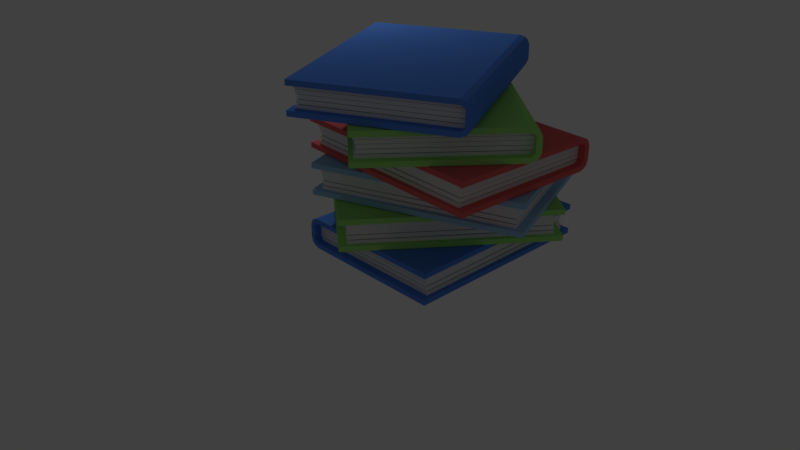 # Source: book6.blend  (saved by Blender 2.79.0; exported with 4.5.12 LTS)
import bpy
from mathutils import Matrix  # noqa: F401  (used for matrix-valued properties, if any)

bpy.ops.wm.read_factory_settings(use_empty=True)
scene = bpy.context.scene
scene.name = 'Scene'

# ---- collections
col_collection_1 = bpy.data.collections.new('Collection 1'); scene.collection.children.link(col_collection_1)

# ---- materials (node trees are filled in below, after node groups)
mat_material_002 = bpy.data.materials.new('Material.002')
mat_material_002.alpha_threshold = 0.0
mat_material_002.use_transparent_shadow = False
mat_material_002.diffuse_color = (0.3607, 0.8, 0.1952, 1.0)
mat_material_002.roughness = 0.5
mat_material_002.specular_intensity = 0.0
mat_material_001 = bpy.data.materials.new('Material.001')
mat_material_001.alpha_threshold = 0.0
mat_material_001.use_transparent_shadow = False
mat_material_001.diffuse_color = (0.09912, 0.2577, 0.8, 1.0)
mat_material_001.roughness = 0.5
mat_material_001.specular_intensity = 0.3737
mat_material_015 = bpy.data.materials.new('Material.015')
mat_material_015.alpha_threshold = 0.0
mat_material_015.use_transparent_shadow = False
mat_material_015.roughness = 0.5
mat_material_014 = bpy.data.materials.new('Material.014')
mat_material_014.alpha_threshold = 0.0
mat_material_014.use_transparent_shadow = False
mat_material_014.roughness = 0.5
mat_material_013 = bpy.data.materials.new('Material.013')
mat_material_013.alpha_threshold = 0.0
mat_material_013.use_transparent_shadow = False
mat_material_013.roughness = 0.5
mat_material_009 = bpy.data.materials.new('Material.009')
mat_material_009.alpha_threshold = 0.0
mat_material_009.use_transparent_shadow = False
mat_material_009.diffuse_color = (0.7969, 0.8, 0.7471, 1.0)
mat_material_009.roughness = 0.5
mat_material_016 = bpy.data.materials.new('Material.016')
mat_material_016.alpha_threshold = 0.0
mat_material_016.use_transparent_shadow = False
mat_material_016.roughness = 0.5
mat_material_005 = bpy.data.materials.new('Material.005')
mat_material_005.alpha_threshold = 0.0
mat_material_005.use_transparent_shadow = False
mat_material_005.diffuse_color = (0.8, 0.1406, 0.1406, 1.0)
mat_material_005.roughness = 0.5
mat_material_005.specular_intensity = 0.7105
mat_material_021 = bpy.data.materials.new('Material.021')
mat_material_021.alpha_threshold = 0.0
mat_material_021.use_transparent_shadow = False
mat_material_021.roughness = 0.5
mat_material_019 = bpy.data.materials.new('Material.019')
mat_material_019.alpha_threshold = 0.0
mat_material_019.use_transparent_shadow = False
mat_material_019.roughness = 0.5
mat_material_020 = bpy.data.materials.new('Material.020')
mat_material_020.alpha_threshold = 0.0
mat_material_020.use_transparent_shadow = False
mat_material_020.roughness = 0.5
mat_material_018 = bpy.data.materials.new('Material.018')
mat_material_018.alpha_threshold = 0.0
mat_material_018.use_transparent_shadow = False
mat_material_018.roughness = 0.5
mat_material_017 = bpy.data.materials.new('Material.017')
mat_material_017.alpha_threshold = 0.0
mat_material_017.use_transparent_shadow = False
mat_material_017.roughness = 0.5
mat_material_004 = bpy.data.materials.new('Material.004')
mat_material_004.alpha_threshold = 0.0
mat_material_004.use_transparent_shadow = False
mat_material_004.diffuse_color = (0.3293, 0.5619, 0.8, 1.0)
mat_material_004.roughness = 0.5
mat_material_004.specular_intensity = 0.3632
mat_material_026 = bpy.data.materials.new('Material.026')
mat_material_026.alpha_threshold = 0.0
mat_material_026.use_transparent_shadow = False
mat_material_026.roughness = 0.5
mat_material_025 = bpy.data.materials.new('Material.025')
mat_material_025.alpha_threshold = 0.0
mat_material_025.use_transparent_shadow = False
mat_material_025.roughness = 0.5
mat_material_024 = bpy.data.materials.new('Material.024')
mat_material_024.alpha_threshold = 0.0
mat_material_024.use_transparent_shadow = False
mat_material_024.roughness = 0.5
mat_material_023 = bpy.data.materials.new('Material.023')
mat_material_023.alpha_threshold = 0.0
mat_material_023.use_transparent_shadow = False
mat_material_023.roughness = 0.5
mat_material_022 = bpy.data.materials.new('Material.022')
mat_material_022.alpha_threshold = 0.0
mat_material_022.use_transparent_shadow = False
mat_material_022.roughness = 0.5
mat_material_027 = bpy.data.materials.new('Material.027')
mat_material_027.alpha_threshold = 0.0
mat_material_027.use_transparent_shadow = False
mat_material_027.roughness = 0.5
mat_material_028 = bpy.data.materials.new('Material.028')
mat_material_028.alpha_threshold = 0.0
mat_material_028.use_transparent_shadow = False
mat_material_028.roughness = 0.5
mat_material_030 = bpy.data.materials.new('Material.030')
mat_material_030.alpha_threshold = 0.0
mat_material_030.use_transparent_shadow = False
mat_material_030.roughness = 0.5
mat_material_029 = bpy.data.materials.new('Material.029')
mat_material_029.alpha_threshold = 0.0
mat_material_029.use_transparent_shadow = False
mat_material_029.roughness = 0.5
mat_material_031 = bpy.data.materials.new('Material.031')
mat_material_031.alpha_threshold = 0.0
mat_material_031.use_transparent_shadow = False
mat_material_031.roughness = 0.5

# ---- material node trees

# ---- world
world_world = bpy.data.worlds.new('World'); scene.world = world_world
world_world.color = (0.05088, 0.05088, 0.05088)
world_world.use_sun_shadow = False
world_world.sun_shadow_jitter_overblur = 0.0
world_world.cycles.sampling_method = 'MANUAL'

# ---- cameras
cam_camera = bpy.data.cameras.new('Camera')
cam_camera.clip_end = 100.0
cam_camera.lens = 35.0
cam_camera.sensor_width = 32.0
cam_camera.sensor_height = 18.0
cam_camera.ortho_scale = 7.314
cam_camera.dof.focus_distance = 0.0
cam_camera.dof.aperture_fstop = 128.0

# ---- lights
light_lamp = bpy.data.lights.new('Lamp', 'POINT')
light_lamp.transmission_factor = 0.0
light_lamp.cutoff_distance = 30.0
light_lamp.energy = 100.0
light_lamp.shadow_buffer_clip_start = 1.001
light_lamp.shadow_soft_size = 0.1
light_lamp.shadow_maximum_resolution = 0.006
light_lamp.use_absolute_resolution = True

# ---- meshes
me_cube_047 = bpy.data.meshes.new('Cube.047')
me_cube_047.from_pydata([(0.09553, -1.0, 4.069), (0.09553, -1.0, 6.069), (0.09553, 1.0, 4.069), (0.09553, 1.0, 6.069), (2.096, -1.0, 4.069), (2.096, -1.0, 6.069), (2.096, 1.0, 4.069), (2.096, 1.0, 6.069), (0.07329, 1.0, 3.904), (0.07329, -1.0, 3.904), (0.02546, -1.0, 5.379), (0.02546, 1.0, 5.379), (0.03768, 1.0, 2.984), (0.03768, -1.0, 2.984), (-0.01015, -1.0, 4.459), (-0.01015, 1.0, 4.459), (0.03325, 1.0, 2.084), (0.03325, -1.0, 2.084), (-0.03418, -1.0, 2.697), (-0.03418, 1.0, 2.697), (0.03536, 1.0, 0.06798), (0.03536, -1.0, 0.06798), (-0.03536, -1.0, 0.1801), (-0.03536, 1.0, 0.1801), (0.09553, -1.0, -4.069), (0.09553, -1.0, -6.069), (0.09553, 1.0, -4.069), (0.09553, 1.0, -6.069), (2.096, -1.0, -4.069), (2.096, -1.0, -6.069), (2.096, 1.0, -4.069), (2.096, 1.0, -6.069), (0.07329, 1.0, -3.904), (0.07329, -1.0, -3.904), (0.02546, -1.0, -5.379), (0.02546, 1.0, -5.379), (0.03768, 1.0, -2.984), (0.03768, -1.0, -2.984), (-0.01015, -1.0, -4.459), (-0.01015, 1.0, -4.459), (0.03325, 1.0, -2.084), (0.03325, -1.0, -2.084), (-0.03418, -1.0, -2.697), (-0.03418, 1.0, -2.697), (0.03537, 1.0, -0.05331), (0.03537, -1.0, -0.05331), (-0.03537, -1.0, 0.0533), (-0.03537, 1.0, 0.0533)], [], [(0, 1, 10, 9), (2, 3, 7, 6), (6, 7, 5, 4), (4, 5, 1, 0), (2, 6, 4, 0), (7, 3, 1, 5), (8, 9, 13, 12), (1, 3, 11, 10), (2, 0, 9, 8), (3, 2, 8, 11), (15, 12, 16, 19), (11, 8, 12, 15), (9, 10, 14, 13), (10, 11, 15, 14), (18, 19, 23, 22), (13, 14, 18, 17), (14, 15, 19, 18), (12, 13, 17, 16), (16, 17, 21, 20), (19, 16, 20, 23), (17, 18, 22, 21), (24, 33, 34, 25), (26, 30, 31, 27), (30, 28, 29, 31), (28, 24, 25, 29), (26, 24, 28, 30), (31, 29, 25, 27), (32, 36, 37, 33), (25, 34, 35, 27), (26, 32, 33, 24), (27, 35, 32, 26), (39, 43, 40, 36), (35, 39, 36, 32), (33, 37, 38, 34), (34, 38, 39, 35), (42, 46, 47, 43), (37, 41, 42, 38), (38, 42, 43, 39), (36, 40, 41, 37), (40, 44, 45, 41), (43, 47, 44, 40), (41, 45, 46, 42), (22, 46, 45, 21), (21, 45, 44, 20), (23, 47, 46, 22), (20, 44, 47, 23)])
me_cube_047.materials.append(mat_material_002)
me_cube_047.use_remesh_preserve_volume = False
me_cube_047.use_remesh_preserve_attributes = False
me_cube_047.use_mirror_vertex_groups = False
me_cube_047.update()
me_cube_042 = bpy.data.meshes.new('Cube.042')
me_cube_042.from_pydata([(-1.0, -1.0, -1.0), (-1.0, -1.0, 1.0), (-1.0, 1.0, -1.0), (-1.0, 1.0, 1.0), (1.0, -1.0, -1.0), (1.0, -1.0, 1.0), (1.0, 1.0, -1.0), (1.0, 1.0, 1.0)], [], [(0, 1, 3, 2), (2, 3, 7, 6), (6, 7, 5, 4), (4, 5, 1, 0), (2, 6, 4, 0), (7, 3, 1, 5)])
me_cube_042.use_remesh_preserve_volume = False
me_cube_042.use_remesh_preserve_attributes = False
me_cube_042.use_mirror_vertex_groups = False
me_cube_042.update()
me_cube_043 = bpy.data.meshes.new('Cube.043')
me_cube_043.from_pydata([(-1.0, -1.0, -1.0), (-1.0, -1.0, 1.0), (-1.0, 1.0, -1.0), (-1.0, 1.0, 1.0), (1.0, -1.0, -1.0), (1.0, -1.0, 1.0), (1.0, 1.0, -1.0), (1.0, 1.0, 1.0)], [], [(0, 1, 3, 2), (2, 3, 7, 6), (6, 7, 5, 4), (4, 5, 1, 0), (2, 6, 4, 0), (7, 3, 1, 5)])
me_cube_043.use_remesh_preserve_volume = False
me_cube_043.use_remesh_preserve_attributes = False
me_cube_043.use_mirror_vertex_groups = False
me_cube_043.update()
me_cube_044 = bpy.data.meshes.new('Cube.044')
me_cube_044.from_pydata([(-1.0, -1.0, -1.0), (-1.0, -1.0, 1.0), (-1.0, 1.0, -1.0), (-1.0, 1.0, 1.0), (1.0, -1.0, -1.0), (1.0, -1.0, 1.0), (1.0, 1.0, -1.0), (1.0, 1.0, 1.0)], [], [(0, 1, 3, 2), (2, 3, 7, 6), (6, 7, 5, 4), (4, 5, 1, 0), (2, 6, 4, 0), (7, 3, 1, 5)])
me_cube_044.use_remesh_preserve_volume = False
me_cube_044.use_remesh_preserve_attributes = False
me_cube_044.use_mirror_vertex_groups = False
me_cube_044.update()
me_cube_045 = bpy.data.meshes.new('Cube.045')
me_cube_045.from_pydata([(-1.0, -1.0, -1.0), (-1.0, -1.0, 1.0), (-1.0, 1.0, -1.0), (-1.0, 1.0, 1.0), (1.0, -1.0, -1.0), (1.0, -1.0, 1.0), (1.0, 1.0, -1.0), (1.0, 1.0, 1.0)], [], [(0, 1, 3, 2), (2, 3, 7, 6), (6, 7, 5, 4), (4, 5, 1, 0), (2, 6, 4, 0), (7, 3, 1, 5)])
me_cube_045.use_remesh_preserve_volume = False
me_cube_045.use_remesh_preserve_attributes = False
me_cube_045.use_mirror_vertex_groups = False
me_cube_045.update()
me_cube_046 = bpy.data.meshes.new('Cube.046')
me_cube_046.from_pydata([(-1.0, -1.0, -1.0), (-1.0, -1.0, 1.0), (-1.0, 1.0, -1.0), (-1.0, 1.0, 1.0), (1.0, -1.0, -1.0), (1.0, -1.0, 1.0), (1.0, 1.0, -1.0), (1.0, 1.0, 1.0)], [], [(0, 1, 3, 2), (2, 3, 7, 6), (6, 7, 5, 4), (4, 5, 1, 0), (2, 6, 4, 0), (7, 3, 1, 5)])
me_cube_046.use_remesh_preserve_volume = False
me_cube_046.use_remesh_preserve_attributes = False
me_cube_046.use_mirror_vertex_groups = False
me_cube_046.update()
me_cube_036 = bpy.data.meshes.new('Cube.036')
me_cube_036.from_pydata([(0.09553, -1.0, 4.069), (0.09553, -1.0, 6.069), (0.09553, 1.0, 4.069), (0.09553, 1.0, 6.069), (2.096, -1.0, 4.069), (2.096, -1.0, 6.069), (2.096, 1.0, 4.069), (2.096, 1.0, 6.069), (0.07329, 1.0, 3.904), (0.07329, -1.0, 3.904), (0.02546, -1.0, 5.379), (0.02546, 1.0, 5.379), (0.03768, 1.0, 2.984), (0.03768, -1.0, 2.984), (-0.01015, -1.0, 4.459), (-0.01015, 1.0, 4.459), (0.03325, 1.0, 2.084), (0.03325, -1.0, 2.084), (-0.03418, -1.0, 2.697), (-0.03418, 1.0, 2.697), (0.03536, 1.0, 0.06798), (0.03536, -1.0, 0.06798), (-0.03536, -1.0, 0.1801), (-0.03536, 1.0, 0.1801), (0.09553, -1.0, -4.069), (0.09553, -1.0, -6.069), (0.09553, 1.0, -4.069), (0.09553, 1.0, -6.069), (2.096, -1.0, -4.069), (2.096, -1.0, -6.069), (2.096, 1.0, -4.069), (2.096, 1.0, -6.069), (0.07329, 1.0, -3.904), (0.07329, -1.0, -3.904), (0.02546, -1.0, -5.379), (0.02546, 1.0, -5.379), (0.03768, 1.0, -2.984), (0.03768, -1.0, -2.984), (-0.01015, -1.0, -4.459), (-0.01015, 1.0, -4.459), (0.03325, 1.0, -2.084), (0.03325, -1.0, -2.084), (-0.03418, -1.0, -2.697), (-0.03418, 1.0, -2.697), (0.03537, 1.0, -0.05331), (0.03537, -1.0, -0.05331), (-0.03537, -1.0, 0.0533), (-0.03537, 1.0, 0.0533)], [], [(0, 1, 10, 9), (2, 3, 7, 6), (6, 7, 5, 4), (4, 5, 1, 0), (2, 6, 4, 0), (7, 3, 1, 5), (8, 9, 13, 12), (1, 3, 11, 10), (2, 0, 9, 8), (3, 2, 8, 11), (15, 12, 16, 19), (11, 8, 12, 15), (9, 10, 14, 13), (10, 11, 15, 14), (18, 19, 23, 22), (13, 14, 18, 17), (14, 15, 19, 18), (12, 13, 17, 16), (16, 17, 21, 20), (19, 16, 20, 23), (17, 18, 22, 21), (24, 33, 34, 25), (26, 30, 31, 27), (30, 28, 29, 31), (28, 24, 25, 29), (26, 24, 28, 30), (31, 29, 25, 27), (32, 36, 37, 33), (25, 34, 35, 27), (26, 32, 33, 24), (27, 35, 32, 26), (39, 43, 40, 36), (35, 39, 36, 32), (33, 37, 38, 34), (34, 38, 39, 35), (42, 46, 47, 43), (37, 41, 42, 38), (38, 42, 43, 39), (36, 40, 41, 37), (40, 44, 45, 41), (43, 47, 44, 40), (41, 45, 46, 42), (22, 46, 45, 21), (21, 45, 44, 20), (23, 47, 46, 22), (20, 44, 47, 23)])
me_cube_036.materials.append(mat_material_001)
me_cube_036.use_remesh_preserve_volume = False
me_cube_036.use_remesh_preserve_attributes = False
me_cube_036.use_mirror_vertex_groups = False
me_cube_036.update()
me_cube_040 = bpy.data.meshes.new('Cube.040')
me_cube_040.from_pydata([(-1.0, -1.0, -1.0), (-1.0, -1.0, 1.0), (-1.0, 1.0, -1.0), (-1.0, 1.0, 1.0), (1.0, -1.0, -1.0), (1.0, -1.0, 1.0), (1.0, 1.0, -1.0), (1.0, 1.0, 1.0)], [], [(0, 1, 3, 2), (2, 3, 7, 6), (6, 7, 5, 4), (4, 5, 1, 0), (2, 6, 4, 0), (7, 3, 1, 5)])
me_cube_040.materials.append(mat_material_015)
me_cube_040.use_remesh_preserve_volume = False
me_cube_040.use_remesh_preserve_attributes = False
me_cube_040.use_mirror_vertex_groups = False
me_cube_040.update()
me_cube_039 = bpy.data.meshes.new('Cube.039')
me_cube_039.from_pydata([(-1.0, -1.0, -1.0), (-1.0, -1.0, 1.0), (-1.0, 1.0, -1.0), (-1.0, 1.0, 1.0), (1.0, -1.0, -1.0), (1.0, -1.0, 1.0), (1.0, 1.0, -1.0), (1.0, 1.0, 1.0)], [], [(0, 1, 3, 2), (2, 3, 7, 6), (6, 7, 5, 4), (4, 5, 1, 0), (2, 6, 4, 0), (7, 3, 1, 5)])
me_cube_039.materials.append(mat_material_014)
me_cube_039.use_remesh_preserve_volume = False
me_cube_039.use_remesh_preserve_attributes = False
me_cube_039.use_mirror_vertex_groups = False
me_cube_039.update()
me_cube_038 = bpy.data.meshes.new('Cube.038')
me_cube_038.from_pydata([(-1.0, -1.0, -1.0), (-1.0, -1.0, 1.0), (-1.0, 1.0, -1.0), (-1.0, 1.0, 1.0), (1.0, -1.0, -1.0), (1.0, -1.0, 1.0), (1.0, 1.0, -1.0), (1.0, 1.0, 1.0)], [], [(0, 1, 3, 2), (2, 3, 7, 6), (6, 7, 5, 4), (4, 5, 1, 0), (2, 6, 4, 0), (7, 3, 1, 5)])
me_cube_038.materials.append(mat_material_013)
me_cube_038.use_remesh_preserve_volume = False
me_cube_038.use_remesh_preserve_attributes = False
me_cube_038.use_mirror_vertex_groups = False
me_cube_038.update()
me_cube_037 = bpy.data.meshes.new('Cube.037')
me_cube_037.from_pydata([(-1.0, -1.0, -1.0), (-1.0, -1.0, 1.0), (-1.0, 1.0, -1.0), (-1.0, 1.0, 1.0), (1.0, -1.0, -1.0), (1.0, -1.0, 1.0), (1.0, 1.0, -1.0), (1.0, 1.0, 1.0)], [], [(0, 1, 3, 2), (2, 3, 7, 6), (6, 7, 5, 4), (4, 5, 1, 0), (2, 6, 4, 0), (7, 3, 1, 5)])
me_cube_037.materials.append(mat_material_009)
me_cube_037.use_remesh_preserve_volume = False
me_cube_037.use_remesh_preserve_attributes = False
me_cube_037.use_mirror_vertex_groups = False
me_cube_037.update()
me_cube_041 = bpy.data.meshes.new('Cube.041')
me_cube_041.from_pydata([(-1.0, -1.0, -1.0), (-1.0, -1.0, 1.0), (-1.0, 1.0, -1.0), (-1.0, 1.0, 1.0), (1.0, -1.0, -1.0), (1.0, -1.0, 1.0), (1.0, 1.0, -1.0), (1.0, 1.0, 1.0)], [], [(0, 1, 3, 2), (2, 3, 7, 6), (6, 7, 5, 4), (4, 5, 1, 0), (2, 6, 4, 0), (7, 3, 1, 5)])
me_cube_041.materials.append(mat_material_016)
me_cube_041.use_remesh_preserve_volume = False
me_cube_041.use_remesh_preserve_attributes = False
me_cube_041.use_mirror_vertex_groups = False
me_cube_041.update()
me_cube_035 = bpy.data.meshes.new('Cube.035')
me_cube_035.from_pydata([(0.09553, -1.0, 4.069), (0.09553, -1.0, 6.069), (0.09553, 1.0, 4.069), (0.09553, 1.0, 6.069), (2.096, -1.0, 4.069), (2.096, -1.0, 6.069), (2.096, 1.0, 4.069), (2.096, 1.0, 6.069), (0.07329, 1.0, 3.904), (0.07329, -1.0, 3.904), (0.02546, -1.0, 5.379), (0.02546, 1.0, 5.379), (0.03768, 1.0, 2.984), (0.03768, -1.0, 2.984), (-0.01015, -1.0, 4.459), (-0.01015, 1.0, 4.459), (0.03325, 1.0, 2.084), (0.03325, -1.0, 2.084), (-0.03418, -1.0, 2.697), (-0.03418, 1.0, 2.697), (0.03536, 1.0, 0.06798), (0.03536, -1.0, 0.06798), (-0.03536, -1.0, 0.1801), (-0.03536, 1.0, 0.1801), (0.09553, -1.0, -4.069), (0.09553, -1.0, -6.069), (0.09553, 1.0, -4.069), (0.09553, 1.0, -6.069), (2.096, -1.0, -4.069), (2.096, -1.0, -6.069), (2.096, 1.0, -4.069), (2.096, 1.0, -6.069), (0.07329, 1.0, -3.904), (0.07329, -1.0, -3.904), (0.02546, -1.0, -5.379), (0.02546, 1.0, -5.379), (0.03768, 1.0, -2.984), (0.03768, -1.0, -2.984), (-0.01015, -1.0, -4.459), (-0.01015, 1.0, -4.459), (0.03325, 1.0, -2.084), (0.03325, -1.0, -2.084), (-0.03418, -1.0, -2.697), (-0.03418, 1.0, -2.697), (0.03537, 1.0, -0.05331), (0.03537, -1.0, -0.05331), (-0.03537, -1.0, 0.0533), (-0.03537, 1.0, 0.0533)], [], [(0, 1, 10, 9), (2, 3, 7, 6), (6, 7, 5, 4), (4, 5, 1, 0), (2, 6, 4, 0), (7, 3, 1, 5), (8, 9, 13, 12), (1, 3, 11, 10), (2, 0, 9, 8), (3, 2, 8, 11), (15, 12, 16, 19), (11, 8, 12, 15), (9, 10, 14, 13), (10, 11, 15, 14), (18, 19, 23, 22), (13, 14, 18, 17), (14, 15, 19, 18), (12, 13, 17, 16), (16, 17, 21, 20), (19, 16, 20, 23), (17, 18, 22, 21), (24, 33, 34, 25), (26, 30, 31, 27), (30, 28, 29, 31), (28, 24, 25, 29), (26, 24, 28, 30), (31, 29, 25, 27), (32, 36, 37, 33), (25, 34, 35, 27), (26, 32, 33, 24), (27, 35, 32, 26), (39, 43, 40, 36), (35, 39, 36, 32), (33, 37, 38, 34), (34, 38, 39, 35), (42, 46, 47, 43), (37, 41, 42, 38), (38, 42, 43, 39), (36, 40, 41, 37), (40, 44, 45, 41), (43, 47, 44, 40), (41, 45, 46, 42), (22, 46, 45, 21), (21, 45, 44, 20), (23, 47, 46, 22), (20, 44, 47, 23)])
me_cube_035.materials.append(mat_material_005)
me_cube_035.use_remesh_preserve_volume = False
me_cube_035.use_remesh_preserve_attributes = False
me_cube_035.use_mirror_vertex_groups = False
me_cube_035.update()
me_cube_030 = bpy.data.meshes.new('Cube.030')
me_cube_030.from_pydata([(-1.0, -1.0, -1.0), (-1.0, -1.0, 1.0), (-1.0, 1.0, -1.0), (-1.0, 1.0, 1.0), (1.0, -1.0, -1.0), (1.0, -1.0, 1.0), (1.0, 1.0, -1.0), (1.0, 1.0, 1.0)], [], [(0, 1, 3, 2), (2, 3, 7, 6), (6, 7, 5, 4), (4, 5, 1, 0), (2, 6, 4, 0), (7, 3, 1, 5)])
me_cube_030.materials.append(mat_material_021)
me_cube_030.use_remesh_preserve_volume = False
me_cube_030.use_remesh_preserve_attributes = False
me_cube_030.use_mirror_vertex_groups = False
me_cube_030.update()
me_cube_031 = bpy.data.meshes.new('Cube.031')
me_cube_031.from_pydata([(-1.0, -1.0, -1.0), (-1.0, -1.0, 1.0), (-1.0, 1.0, -1.0), (-1.0, 1.0, 1.0), (1.0, -1.0, -1.0), (1.0, -1.0, 1.0), (1.0, 1.0, -1.0), (1.0, 1.0, 1.0)], [], [(0, 1, 3, 2), (2, 3, 7, 6), (6, 7, 5, 4), (4, 5, 1, 0), (2, 6, 4, 0), (7, 3, 1, 5)])
me_cube_031.materials.append(mat_material_019)
me_cube_031.use_remesh_preserve_volume = False
me_cube_031.use_remesh_preserve_attributes = False
me_cube_031.use_mirror_vertex_groups = False
me_cube_031.update()
me_cube_032 = bpy.data.meshes.new('Cube.032')
me_cube_032.from_pydata([(-1.0, -1.0, -1.0), (-1.0, -1.0, 1.0), (-1.0, 1.0, -1.0), (-1.0, 1.0, 1.0), (1.0, -1.0, -1.0), (1.0, -1.0, 1.0), (1.0, 1.0, -1.0), (1.0, 1.0, 1.0)], [], [(0, 1, 3, 2), (2, 3, 7, 6), (6, 7, 5, 4), (4, 5, 1, 0), (2, 6, 4, 0), (7, 3, 1, 5)])
me_cube_032.materials.append(mat_material_020)
me_cube_032.use_remesh_preserve_volume = False
me_cube_032.use_remesh_preserve_attributes = False
me_cube_032.use_mirror_vertex_groups = False
me_cube_032.update()
me_cube_033 = bpy.data.meshes.new('Cube.033')
me_cube_033.from_pydata([(-1.0, -1.0, -1.0), (-1.0, -1.0, 1.0), (-1.0, 1.0, -1.0), (-1.0, 1.0, 1.0), (1.0, -1.0, -1.0), (1.0, -1.0, 1.0), (1.0, 1.0, -1.0), (1.0, 1.0, 1.0)], [], [(0, 1, 3, 2), (2, 3, 7, 6), (6, 7, 5, 4), (4, 5, 1, 0), (2, 6, 4, 0), (7, 3, 1, 5)])
me_cube_033.materials.append(mat_material_018)
me_cube_033.use_remesh_preserve_volume = False
me_cube_033.use_remesh_preserve_attributes = False
me_cube_033.use_mirror_vertex_groups = False
me_cube_033.update()
me_cube_034 = bpy.data.meshes.new('Cube.034')
me_cube_034.from_pydata([(-1.0, -1.0, -1.0), (-1.0, -1.0, 1.0), (-1.0, 1.0, -1.0), (-1.0, 1.0, 1.0), (1.0, -1.0, -1.0), (1.0, -1.0, 1.0), (1.0, 1.0, -1.0), (1.0, 1.0, 1.0)], [], [(0, 1, 3, 2), (2, 3, 7, 6), (6, 7, 5, 4), (4, 5, 1, 0), (2, 6, 4, 0), (7, 3, 1, 5)])
me_cube_034.materials.append(mat_material_017)
me_cube_034.use_remesh_preserve_volume = False
me_cube_034.use_remesh_preserve_attributes = False
me_cube_034.use_mirror_vertex_groups = False
me_cube_034.update()
me_cube_024 = bpy.data.meshes.new('Cube.024')
me_cube_024.from_pydata([(0.09553, -1.0, 4.069), (0.09553, -1.0, 6.069), (0.09553, 1.0, 4.069), (0.09553, 1.0, 6.069), (2.096, -1.0, 4.069), (2.096, -1.0, 6.069), (2.096, 1.0, 4.069), (2.096, 1.0, 6.069), (0.07329, 1.0, 3.904), (0.07329, -1.0, 3.904), (0.02546, -1.0, 5.379), (0.02546, 1.0, 5.379), (0.03768, 1.0, 2.984), (0.03768, -1.0, 2.984), (-0.01015, -1.0, 4.459), (-0.01015, 1.0, 4.459), (0.03325, 1.0, 2.084), (0.03325, -1.0, 2.084), (-0.03418, -1.0, 2.697), (-0.03418, 1.0, 2.697), (0.03536, 1.0, 0.06798), (0.03536, -1.0, 0.06798), (-0.03536, -1.0, 0.1801), (-0.03536, 1.0, 0.1801), (0.09553, -1.0, -4.069), (0.09553, -1.0, -6.069), (0.09553, 1.0, -4.069), (0.09553, 1.0, -6.069), (2.096, -1.0, -4.069), (2.096, -1.0, -6.069), (2.096, 1.0, -4.069), (2.096, 1.0, -6.069), (0.07329, 1.0, -3.904), (0.07329, -1.0, -3.904), (0.02546, -1.0, -5.379), (0.02546, 1.0, -5.379), (0.03768, 1.0, -2.984), (0.03768, -1.0, -2.984), (-0.01015, -1.0, -4.459), (-0.01015, 1.0, -4.459), (0.03325, 1.0, -2.084), (0.03325, -1.0, -2.084), (-0.03418, -1.0, -2.697), (-0.03418, 1.0, -2.697), (0.03537, 1.0, -0.05331), (0.03537, -1.0, -0.05331), (-0.03537, -1.0, 0.0533), (-0.03537, 1.0, 0.0533)], [], [(0, 1, 10, 9), (2, 3, 7, 6), (6, 7, 5, 4), (4, 5, 1, 0), (2, 6, 4, 0), (7, 3, 1, 5), (8, 9, 13, 12), (1, 3, 11, 10), (2, 0, 9, 8), (3, 2, 8, 11), (15, 12, 16, 19), (11, 8, 12, 15), (9, 10, 14, 13), (10, 11, 15, 14), (18, 19, 23, 22), (13, 14, 18, 17), (14, 15, 19, 18), (12, 13, 17, 16), (16, 17, 21, 20), (19, 16, 20, 23), (17, 18, 22, 21), (24, 33, 34, 25), (26, 30, 31, 27), (30, 28, 29, 31), (28, 24, 25, 29), (26, 24, 28, 30), (31, 29, 25, 27), (32, 36, 37, 33), (25, 34, 35, 27), (26, 32, 33, 24), (27, 35, 32, 26), (39, 43, 40, 36), (35, 39, 36, 32), (33, 37, 38, 34), (34, 38, 39, 35), (42, 46, 47, 43), (37, 41, 42, 38), (38, 42, 43, 39), (36, 40, 41, 37), (40, 44, 45, 41), (43, 47, 44, 40), (41, 45, 46, 42), (22, 46, 45, 21), (21, 45, 44, 20), (23, 47, 46, 22), (20, 44, 47, 23)])
me_cube_024.materials.append(mat_material_004)
me_cube_024.use_remesh_preserve_volume = False
me_cube_024.use_remesh_preserve_attributes = False
me_cube_024.use_mirror_vertex_groups = False
me_cube_024.update()
me_cube_025 = bpy.data.meshes.new('Cube.025')
me_cube_025.from_pydata([(-1.0, -1.0, -1.0), (-1.0, -1.0, 1.0), (-1.0, 1.0, -1.0), (-1.0, 1.0, 1.0), (1.0, -1.0, -1.0), (1.0, -1.0, 1.0), (1.0, 1.0, -1.0), (1.0, 1.0, 1.0)], [], [(0, 1, 3, 2), (2, 3, 7, 6), (6, 7, 5, 4), (4, 5, 1, 0), (2, 6, 4, 0), (7, 3, 1, 5)])
me_cube_025.use_remesh_preserve_volume = False
me_cube_025.use_remesh_preserve_attributes = False
me_cube_025.use_mirror_vertex_groups = False
me_cube_025.update()
me_cube_026 = bpy.data.meshes.new('Cube.026')
me_cube_026.from_pydata([(-1.0, -1.0, -1.0), (-1.0, -1.0, 1.0), (-1.0, 1.0, -1.0), (-1.0, 1.0, 1.0), (1.0, -1.0, -1.0), (1.0, -1.0, 1.0), (1.0, 1.0, -1.0), (1.0, 1.0, 1.0)], [], [(0, 1, 3, 2), (2, 3, 7, 6), (6, 7, 5, 4), (4, 5, 1, 0), (2, 6, 4, 0), (7, 3, 1, 5)])
me_cube_026.use_remesh_preserve_volume = False
me_cube_026.use_remesh_preserve_attributes = False
me_cube_026.use_mirror_vertex_groups = False
me_cube_026.update()
me_cube_027 = bpy.data.meshes.new('Cube.027')
me_cube_027.from_pydata([(-1.0, -1.0, -1.0), (-1.0, -1.0, 1.0), (-1.0, 1.0, -1.0), (-1.0, 1.0, 1.0), (1.0, -1.0, -1.0), (1.0, -1.0, 1.0), (1.0, 1.0, -1.0), (1.0, 1.0, 1.0)], [], [(0, 1, 3, 2), (2, 3, 7, 6), (6, 7, 5, 4), (4, 5, 1, 0), (2, 6, 4, 0), (7, 3, 1, 5)])
me_cube_027.use_remesh_preserve_volume = False
me_cube_027.use_remesh_preserve_attributes = False
me_cube_027.use_mirror_vertex_groups = False
me_cube_027.update()
me_cube_028 = bpy.data.meshes.new('Cube.028')
me_cube_028.from_pydata([(-1.0, -1.0, -1.0), (-1.0, -1.0, 1.0), (-1.0, 1.0, -1.0), (-1.0, 1.0, 1.0), (1.0, -1.0, -1.0), (1.0, -1.0, 1.0), (1.0, 1.0, -1.0), (1.0, 1.0, 1.0)], [], [(0, 1, 3, 2), (2, 3, 7, 6), (6, 7, 5, 4), (4, 5, 1, 0), (2, 6, 4, 0), (7, 3, 1, 5)])
me_cube_028.use_remesh_preserve_volume = False
me_cube_028.use_remesh_preserve_attributes = False
me_cube_028.use_mirror_vertex_groups = False
me_cube_028.update()
me_cube_029 = bpy.data.meshes.new('Cube.029')
me_cube_029.from_pydata([(-1.0, -1.0, -1.0), (-1.0, -1.0, 1.0), (-1.0, 1.0, -1.0), (-1.0, 1.0, 1.0), (1.0, -1.0, -1.0), (1.0, -1.0, 1.0), (1.0, 1.0, -1.0), (1.0, 1.0, 1.0)], [], [(0, 1, 3, 2), (2, 3, 7, 6), (6, 7, 5, 4), (4, 5, 1, 0), (2, 6, 4, 0), (7, 3, 1, 5)])
me_cube_029.use_remesh_preserve_volume = False
me_cube_029.use_remesh_preserve_attributes = False
me_cube_029.use_mirror_vertex_groups = False
me_cube_029.update()
me_cube_023 = bpy.data.meshes.new('Cube.023')
me_cube_023.from_pydata([(0.09553, -1.0, 4.069), (0.09553, -1.0, 6.069), (0.09553, 1.0, 4.069), (0.09553, 1.0, 6.069), (2.096, -1.0, 4.069), (2.096, -1.0, 6.069), (2.096, 1.0, 4.069), (2.096, 1.0, 6.069), (0.07329, 1.0, 3.904), (0.07329, -1.0, 3.904), (0.02546, -1.0, 5.379), (0.02546, 1.0, 5.379), (0.03768, 1.0, 2.984), (0.03768, -1.0, 2.984), (-0.01015, -1.0, 4.459), (-0.01015, 1.0, 4.459), (0.03325, 1.0, 2.084), (0.03325, -1.0, 2.084), (-0.03418, -1.0, 2.697), (-0.03418, 1.0, 2.697), (0.03536, 1.0, 0.06798), (0.03536, -1.0, 0.06798), (-0.03536, -1.0, 0.1801), (-0.03536, 1.0, 0.1801), (0.09553, -1.0, -4.069), (0.09553, -1.0, -6.069), (0.09553, 1.0, -4.069), (0.09553, 1.0, -6.069), (2.096, -1.0, -4.069), (2.096, -1.0, -6.069), (2.096, 1.0, -4.069), (2.096, 1.0, -6.069), (0.07329, 1.0, -3.904), (0.07329, -1.0, -3.904), (0.02546, -1.0, -5.379), (0.02546, 1.0, -5.379), (0.03768, 1.0, -2.984), (0.03768, -1.0, -2.984), (-0.01015, -1.0, -4.459), (-0.01015, 1.0, -4.459), (0.03325, 1.0, -2.084), (0.03325, -1.0, -2.084), (-0.03418, -1.0, -2.697), (-0.03418, 1.0, -2.697), (0.03537, 1.0, -0.05331), (0.03537, -1.0, -0.05331), (-0.03537, -1.0, 0.0533), (-0.03537, 1.0, 0.0533)], [], [(0, 1, 10, 9), (2, 3, 7, 6), (6, 7, 5, 4), (4, 5, 1, 0), (2, 6, 4, 0), (7, 3, 1, 5), (8, 9, 13, 12), (1, 3, 11, 10), (2, 0, 9, 8), (3, 2, 8, 11), (15, 12, 16, 19), (11, 8, 12, 15), (9, 10, 14, 13), (10, 11, 15, 14), (18, 19, 23, 22), (13, 14, 18, 17), (14, 15, 19, 18), (12, 13, 17, 16), (16, 17, 21, 20), (19, 16, 20, 23), (17, 18, 22, 21), (24, 33, 34, 25), (26, 30, 31, 27), (30, 28, 29, 31), (28, 24, 25, 29), (26, 24, 28, 30), (31, 29, 25, 27), (32, 36, 37, 33), (25, 34, 35, 27), (26, 32, 33, 24), (27, 35, 32, 26), (39, 43, 40, 36), (35, 39, 36, 32), (33, 37, 38, 34), (34, 38, 39, 35), (42, 46, 47, 43), (37, 41, 42, 38), (38, 42, 43, 39), (36, 40, 41, 37), (40, 44, 45, 41), (43, 47, 44, 40), (41, 45, 46, 42), (22, 46, 45, 21), (21, 45, 44, 20), (23, 47, 46, 22), (20, 44, 47, 23)])
me_cube_023.materials.append(mat_material_002)
me_cube_023.use_remesh_preserve_volume = False
me_cube_023.use_remesh_preserve_attributes = False
me_cube_023.use_mirror_vertex_groups = False
me_cube_023.update()
me_cube_018 = bpy.data.meshes.new('Cube.018')
me_cube_018.from_pydata([(-1.0, -1.0, -1.0), (-1.0, -1.0, 1.0), (-1.0, 1.0, -1.0), (-1.0, 1.0, 1.0), (1.0, -1.0, -1.0), (1.0, -1.0, 1.0), (1.0, 1.0, -1.0), (1.0, 1.0, 1.0)], [], [(0, 1, 3, 2), (2, 3, 7, 6), (6, 7, 5, 4), (4, 5, 1, 0), (2, 6, 4, 0), (7, 3, 1, 5)])
me_cube_018.materials.append(mat_material_026)
me_cube_018.use_remesh_preserve_volume = False
me_cube_018.use_remesh_preserve_attributes = False
me_cube_018.use_mirror_vertex_groups = False
me_cube_018.update()
me_cube_019 = bpy.data.meshes.new('Cube.019')
me_cube_019.from_pydata([(-1.0, -1.0, -1.0), (-1.0, -1.0, 1.0), (-1.0, 1.0, -1.0), (-1.0, 1.0, 1.0), (1.0, -1.0, -1.0), (1.0, -1.0, 1.0), (1.0, 1.0, -1.0), (1.0, 1.0, 1.0)], [], [(0, 1, 3, 2), (2, 3, 7, 6), (6, 7, 5, 4), (4, 5, 1, 0), (2, 6, 4, 0), (7, 3, 1, 5)])
me_cube_019.materials.append(mat_material_025)
me_cube_019.use_remesh_preserve_volume = False
me_cube_019.use_remesh_preserve_attributes = False
me_cube_019.use_mirror_vertex_groups = False
me_cube_019.update()
me_cube_020 = bpy.data.meshes.new('Cube.020')
me_cube_020.from_pydata([(-1.0, -1.0, -1.0), (-1.0, -1.0, 1.0), (-1.0, 1.0, -1.0), (-1.0, 1.0, 1.0), (1.0, -1.0, -1.0), (1.0, -1.0, 1.0), (1.0, 1.0, -1.0), (1.0, 1.0, 1.0)], [], [(0, 1, 3, 2), (2, 3, 7, 6), (6, 7, 5, 4), (4, 5, 1, 0), (2, 6, 4, 0), (7, 3, 1, 5)])
me_cube_020.materials.append(mat_material_024)
me_cube_020.use_remesh_preserve_volume = False
me_cube_020.use_remesh_preserve_attributes = False
me_cube_020.use_mirror_vertex_groups = False
me_cube_020.update()
me_cube_021 = bpy.data.meshes.new('Cube.021')
me_cube_021.from_pydata([(-1.0, -1.0, -1.0), (-1.0, -1.0, 1.0), (-1.0, 1.0, -1.0), (-1.0, 1.0, 1.0), (1.0, -1.0, -1.0), (1.0, -1.0, 1.0), (1.0, 1.0, -1.0), (1.0, 1.0, 1.0)], [], [(0, 1, 3, 2), (2, 3, 7, 6), (6, 7, 5, 4), (4, 5, 1, 0), (2, 6, 4, 0), (7, 3, 1, 5)])
me_cube_021.materials.append(mat_material_023)
me_cube_021.use_remesh_preserve_volume = False
me_cube_021.use_remesh_preserve_attributes = False
me_cube_021.use_mirror_vertex_groups = False
me_cube_021.update()
me_cube_022 = bpy.data.meshes.new('Cube.022')
me_cube_022.from_pydata([(-1.0, -1.0, -1.0), (-1.0, -1.0, 1.0), (-1.0, 1.0, -1.0), (-1.0, 1.0, 1.0), (1.0, -1.0, -1.0), (1.0, -1.0, 1.0), (1.0, 1.0, -1.0), (1.0, 1.0, 1.0)], [], [(0, 1, 3, 2), (2, 3, 7, 6), (6, 7, 5, 4), (4, 5, 1, 0), (2, 6, 4, 0), (7, 3, 1, 5)])
me_cube_022.materials.append(mat_material_022)
me_cube_022.use_remesh_preserve_volume = False
me_cube_022.use_remesh_preserve_attributes = False
me_cube_022.use_mirror_vertex_groups = False
me_cube_022.update()
me_cube_009 = bpy.data.meshes.new('Cube.009')
me_cube_009.from_pydata([(0.09553, -1.0, 4.069), (0.09553, -1.0, 6.069), (0.09553, 1.0, 4.069), (0.09553, 1.0, 6.069), (2.096, -1.0, 4.069), (2.096, -1.0, 6.069), (2.096, 1.0, 4.069), (2.096, 1.0, 6.069), (0.07329, 1.0, 3.904), (0.07329, -1.0, 3.904), (0.02546, -1.0, 5.379), (0.02546, 1.0, 5.379), (0.03768, 1.0, 2.984), (0.03768, -1.0, 2.984), (-0.01015, -1.0, 4.459), (-0.01015, 1.0, 4.459), (0.03325, 1.0, 2.084), (0.03325, -1.0, 2.084), (-0.03418, -1.0, 2.697), (-0.03418, 1.0, 2.697), (0.03536, 1.0, 0.06798), (0.03536, -1.0, 0.06798), (-0.03536, -1.0, 0.1801), (-0.03536, 1.0, 0.1801), (0.09553, -1.0, -4.069), (0.09553, -1.0, -6.069), (0.09553, 1.0, -4.069), (0.09553, 1.0, -6.069), (2.096, -1.0, -4.069), (2.096, -1.0, -6.069), (2.096, 1.0, -4.069), (2.096, 1.0, -6.069), (0.07329, 1.0, -3.904), (0.07329, -1.0, -3.904), (0.02546, -1.0, -5.379), (0.02546, 1.0, -5.379), (0.03768, 1.0, -2.984), (0.03768, -1.0, -2.984), (-0.01015, -1.0, -4.459), (-0.01015, 1.0, -4.459), (0.03325, 1.0, -2.084), (0.03325, -1.0, -2.084), (-0.03418, -1.0, -2.697), (-0.03418, 1.0, -2.697), (0.03537, 1.0, -0.05331), (0.03537, -1.0, -0.05331), (-0.03537, -1.0, 0.0533), (-0.03537, 1.0, 0.0533)], [], [(0, 1, 10, 9), (2, 3, 7, 6), (6, 7, 5, 4), (4, 5, 1, 0), (2, 6, 4, 0), (7, 3, 1, 5), (8, 9, 13, 12), (1, 3, 11, 10), (2, 0, 9, 8), (3, 2, 8, 11), (15, 12, 16, 19), (11, 8, 12, 15), (9, 10, 14, 13), (10, 11, 15, 14), (18, 19, 23, 22), (13, 14, 18, 17), (14, 15, 19, 18), (12, 13, 17, 16), (16, 17, 21, 20), (19, 16, 20, 23), (17, 18, 22, 21), (24, 33, 34, 25), (26, 30, 31, 27), (30, 28, 29, 31), (28, 24, 25, 29), (26, 24, 28, 30), (31, 29, 25, 27), (32, 36, 37, 33), (25, 34, 35, 27), (26, 32, 33, 24), (27, 35, 32, 26), (39, 43, 40, 36), (35, 39, 36, 32), (33, 37, 38, 34), (34, 38, 39, 35), (42, 46, 47, 43), (37, 41, 42, 38), (38, 42, 43, 39), (36, 40, 41, 37), (40, 44, 45, 41), (43, 47, 44, 40), (41, 45, 46, 42), (22, 46, 45, 21), (21, 45, 44, 20), (23, 47, 46, 22), (20, 44, 47, 23)])
me_cube_009.materials.append(mat_material_001)
me_cube_009.use_remesh_preserve_volume = False
me_cube_009.use_remesh_preserve_attributes = False
me_cube_009.use_mirror_vertex_groups = False
me_cube_009.update()
me_cube_013 = bpy.data.meshes.new('Cube.013')
me_cube_013.from_pydata([(-1.0, -1.0, -1.0), (-1.0, -1.0, 1.0), (-1.0, 1.0, -1.0), (-1.0, 1.0, 1.0), (1.0, -1.0, -1.0), (1.0, -1.0, 1.0), (1.0, 1.0, -1.0), (1.0, 1.0, 1.0)], [], [(0, 1, 3, 2), (2, 3, 7, 6), (6, 7, 5, 4), (4, 5, 1, 0), (2, 6, 4, 0), (7, 3, 1, 5)])
me_cube_013.materials.append(mat_material_027)
me_cube_013.use_remesh_preserve_volume = False
me_cube_013.use_remesh_preserve_attributes = False
me_cube_013.use_mirror_vertex_groups = False
me_cube_013.update()
me_cube_014 = bpy.data.meshes.new('Cube.014')
me_cube_014.from_pydata([(-1.0, -1.0, -1.0), (-1.0, -1.0, 1.0), (-1.0, 1.0, -1.0), (-1.0, 1.0, 1.0), (1.0, -1.0, -1.0), (1.0, -1.0, 1.0), (1.0, 1.0, -1.0), (1.0, 1.0, 1.0)], [], [(0, 1, 3, 2), (2, 3, 7, 6), (6, 7, 5, 4), (4, 5, 1, 0), (2, 6, 4, 0), (7, 3, 1, 5)])
me_cube_014.materials.append(mat_material_028)
me_cube_014.use_remesh_preserve_volume = False
me_cube_014.use_remesh_preserve_attributes = False
me_cube_014.use_mirror_vertex_groups = False
me_cube_014.update()
me_cube_015 = bpy.data.meshes.new('Cube.015')
me_cube_015.from_pydata([(-1.0, -1.0, -1.0), (-1.0, -1.0, 1.0), (-1.0, 1.0, -1.0), (-1.0, 1.0, 1.0), (1.0, -1.0, -1.0), (1.0, -1.0, 1.0), (1.0, 1.0, -1.0), (1.0, 1.0, 1.0)], [], [(0, 1, 3, 2), (2, 3, 7, 6), (6, 7, 5, 4), (4, 5, 1, 0), (2, 6, 4, 0), (7, 3, 1, 5)])
me_cube_015.materials.append(mat_material_030)
me_cube_015.use_remesh_preserve_volume = False
me_cube_015.use_remesh_preserve_attributes = False
me_cube_015.use_mirror_vertex_groups = False
me_cube_015.update()
me_cube_016 = bpy.data.meshes.new('Cube.016')
me_cube_016.from_pydata([(-1.0, -1.0, -1.0), (-1.0, -1.0, 1.0), (-1.0, 1.0, -1.0), (-1.0, 1.0, 1.0), (1.0, -1.0, -1.0), (1.0, -1.0, 1.0), (1.0, 1.0, -1.0), (1.0, 1.0, 1.0)], [], [(0, 1, 3, 2), (2, 3, 7, 6), (6, 7, 5, 4), (4, 5, 1, 0), (2, 6, 4, 0), (7, 3, 1, 5)])
me_cube_016.materials.append(mat_material_029)
me_cube_016.use_remesh_preserve_volume = False
me_cube_016.use_remesh_preserve_attributes = False
me_cube_016.use_mirror_vertex_groups = False
me_cube_016.update()
me_cube_017 = bpy.data.meshes.new('Cube.017')
me_cube_017.from_pydata([(-1.0, -1.0, -1.0), (-1.0, -1.0, 1.0), (-1.0, 1.0, -1.0), (-1.0, 1.0, 1.0), (1.0, -1.0, -1.0), (1.0, -1.0, 1.0), (1.0, 1.0, -1.0), (1.0, 1.0, 1.0)], [], [(0, 1, 3, 2), (2, 3, 7, 6), (6, 7, 5, 4), (4, 5, 1, 0), (2, 6, 4, 0), (7, 3, 1, 5)])
me_cube_017.materials.append(mat_material_031)
me_cube_017.use_remesh_preserve_volume = False
me_cube_017.use_remesh_preserve_attributes = False
me_cube_017.use_mirror_vertex_groups = False
me_cube_017.update()

# ---- objects
ob_book_5 = bpy.data.objects.new('book 5', me_cube_047)
ob_cube_030 = bpy.data.objects.new('Cube.030', me_cube_042)
ob_cube_031 = bpy.data.objects.new('Cube.031', me_cube_043)
ob_cube_032 = bpy.data.objects.new('Cube.032', me_cube_044)
ob_cube_033 = bpy.data.objects.new('Cube.033', me_cube_045)
ob_cube_034 = bpy.data.objects.new('Cube.034', me_cube_046)
ob_book_6 = bpy.data.objects.new('book 6', me_cube_036)
ob_cube_028 = bpy.data.objects.new('Cube.028', me_cube_040)
ob_cube_027 = bpy.data.objects.new('Cube.027', me_cube_039)
ob_cube_026 = bpy.data.objects.new('Cube.026', me_cube_038)
ob_cube_025 = bpy.data.objects.new('Cube.025', me_cube_037)
ob_cube_029 = bpy.data.objects.new('Cube.029', me_cube_041)
ob_book_4 = bpy.data.objects.new('book 4', me_cube_035)
ob_cube_018 = bpy.data.objects.new('Cube.018', me_cube_030)
ob_cube_019 = bpy.data.objects.new('Cube.019', me_cube_031)
ob_cube_020 = bpy.data.objects.new('Cube.020', me_cube_032)
ob_cube_021 = bpy.data.objects.new('Cube.021', me_cube_033)
ob_cube_022 = bpy.data.objects.new('Cube.022', me_cube_034)
ob_book_3 = bpy.data.objects.new('book 3', me_cube_024)
ob_cube_013 = bpy.data.objects.new('Cube.013', me_cube_025)
ob_cube_014 = bpy.data.objects.new('Cube.014', me_cube_026)
ob_cube_015 = bpy.data.objects.new('Cube.015', me_cube_027)
ob_cube_016 = bpy.data.objects.new('Cube.016', me_cube_028)
ob_cube_017 = bpy.data.objects.new('Cube.017', me_cube_029)
ob_book_2 = bpy.data.objects.new('book 2', me_cube_023)
ob_cube_000 = bpy.data.objects.new('Cube.000', me_cube_018)
ob_cube_006 = bpy.data.objects.new('Cube.006', me_cube_019)
ob_cube_007 = bpy.data.objects.new('Cube.007', me_cube_020)
ob_cube_008 = bpy.data.objects.new('Cube.008', me_cube_021)
ob_cube_010 = bpy.data.objects.new('Cube.010', me_cube_022)
ob_book_1 = bpy.data.objects.new('book 1', me_cube_009)
ob_cube_001 = bpy.data.objects.new('Cube.001', me_cube_013)
ob_cube_002 = bpy.data.objects.new('Cube.002', me_cube_014)
ob_cube_003 = bpy.data.objects.new('Cube.003', me_cube_015)
ob_cube_004 = bpy.data.objects.new('Cube.004', me_cube_016)
ob_cube_005 = bpy.data.objects.new('Cube.005', me_cube_017)
ob_lamp = bpy.data.objects.new('Lamp', light_lamp)
ob_camera = bpy.data.objects.new('Camera', cam_camera)

# ---- transforms, parenting, visibility, modifiers, constraints
ob_book_5.location = (0.92, 1.649, 1.85)
ob_book_5.rotation_euler = (0.0, -0.0, -2.259)
ob_book_5.scale = (1.0, 1.392, 0.03542)
ob_book_5.lineart.crease_threshold = 0.0
ob_cube_030.parent = ob_book_5
ob_cube_030.matrix_parent_inverse = Matrix(((-0.6349, -0.7726, 0.0, 1.859), (0.5552, -0.4562, 0.0, 0.2417), (0.0, 0.0, 28.23, -52.22), (0.0, 0.0, 0.0, 1.0)))
ob_cube_030.location = (0.2706, 0.8575, 1.724)
ob_cube_030.rotation_euler = (0.0, -0.0, -2.259)
ob_cube_030.scale = (1.014, 1.285, 0.02623)
ob_cube_030.lineart.crease_threshold = 0.0
ob_cube_031.parent = ob_book_5
ob_cube_031.matrix_parent_inverse = Matrix(((-0.6349, -0.7726, 0.0, 1.859), (0.5552, -0.4562, 0.0, 0.2417), (0.0, 0.0, 28.23, -52.22), (0.0, 0.0, 0.0, 1.0)))
ob_cube_031.location = (0.281, 0.8697, 1.786)
ob_cube_031.rotation_euler = (0.0, -0.0, -2.259)
ob_cube_031.scale = (1.014, 1.285, 0.02623)
ob_cube_031.lineart.crease_threshold = 0.0
ob_cube_032.parent = ob_book_5
ob_cube_032.matrix_parent_inverse = Matrix(((-0.6349, -0.7726, 0.0, 1.859), (0.5552, -0.4562, 0.0, 0.2417), (0.0, 0.0, 28.23, -52.22), (0.0, 0.0, 0.0, 1.0)))
ob_cube_032.location = (0.2889, 0.8788, 1.845)
ob_cube_032.rotation_euler = (0.0, -0.0, -2.259)
ob_cube_032.scale = (1.014, 1.285, 0.02623)
ob_cube_032.lineart.crease_threshold = 0.0
ob_cube_033.parent = ob_book_5
ob_cube_033.matrix_parent_inverse = Matrix(((-0.6349, -0.7726, 0.0, 1.859), (0.5552, -0.4562, 0.0, 0.2417), (0.0, 0.0, 28.23, -52.22), (0.0, 0.0, 0.0, 1.0)))
ob_cube_033.location = (0.2794, 0.8659, 1.902)
ob_cube_033.rotation_euler = (0.0, -0.0, -2.259)
ob_cube_033.scale = (1.014, 1.285, 0.02623)
ob_cube_033.lineart.crease_threshold = 0.0
ob_cube_034.parent = ob_book_5
ob_cube_034.matrix_parent_inverse = Matrix(((-0.6349, -0.7726, 0.0, 1.859), (0.5552, -0.4562, 0.0, 0.2417), (0.0, 0.0, 28.23, -52.22), (0.0, 0.0, 0.0, 1.0)))
ob_cube_034.location = (0.2675, 0.8498, 1.959)
ob_cube_034.rotation_euler = (0.0, -0.0, -2.259)
ob_cube_034.scale = (1.014, 1.285, 0.02623)
ob_cube_034.lineart.crease_threshold = 0.0
ob_book_6.location = (1.09, 1.132, 2.291)
ob_book_6.rotation_euler = (0.0, 0.0, -2.67)
ob_book_6.scale = (1.0, 1.392, 0.03542)
ob_book_6.lineart.crease_threshold = 0.0
ob_cube_028.parent = ob_book_6
ob_cube_028.matrix_parent_inverse = Matrix(((-0.891, -0.454, 0.0, 1.485), (0.3263, -0.6403, 0.0, 0.3696), (-3.856e-06, -1.928e-06, 28.23, -64.69), (0.0, 0.0, 0.0, 1.0)))
ob_cube_028.location = (0.1921, 0.6736, 2.227)
ob_cube_028.rotation_euler = (0.0, 0.0, -2.67)
ob_cube_028.scale = (1.014, 1.285, 0.02623)
ob_cube_028.lineart.crease_threshold = 0.0
ob_cube_027.parent = ob_book_6
ob_cube_027.matrix_parent_inverse = Matrix(((-0.891, -0.454, 0.0, 1.485), (0.3263, -0.6403, 0.0, 0.3696), (-3.856e-06, -1.928e-06, 28.23, -64.69), (0.0, 0.0, 0.0, 1.0)))
ob_cube_027.location = (0.203, 0.6787, 2.287)
ob_cube_027.rotation_euler = (0.0, 0.0, -2.67)
ob_cube_027.scale = (1.014, 1.285, 0.02623)
ob_cube_027.lineart.crease_threshold = 0.0
ob_cube_026.parent = ob_book_6
ob_cube_026.matrix_parent_inverse = Matrix(((-0.891, -0.454, 0.0, 1.485), (0.3263, -0.6403, 0.0, 0.3696), (-3.856e-06, -1.928e-06, 28.23, -64.69), (0.0, 0.0, 0.0, 1.0)))
ob_cube_026.location = (0.1891, 0.6707, 2.344)
ob_cube_026.rotation_euler = (0.0, 0.0, -2.67)
ob_cube_026.scale = (1.014, 1.285, 0.02623)
ob_cube_026.lineart.crease_threshold = 0.0
ob_cube_025.parent = ob_book_6
ob_cube_025.matrix_parent_inverse = Matrix(((-0.891, -0.454, 0.0, 1.485), (0.3263, -0.6403, 0.0, 0.3696), (-3.856e-06, -1.928e-06, 28.23, -64.69), (0.0, 0.0, 0.0, 1.0)))
ob_cube_025.location = (0.1717, 0.6608, 2.401)
ob_cube_025.rotation_euler = (0.0, 0.0, -2.67)
ob_cube_025.scale = (1.014, 1.285, 0.02623)
ob_cube_025.lineart.crease_threshold = 0.0
ob_cube_029.parent = ob_book_6
ob_cube_029.matrix_parent_inverse = Matrix(((-0.891, -0.454, 0.0, 1.485), (0.3263, -0.6403, 0.0, 0.3696), (-3.856e-06, -1.928e-06, 28.23, -64.69), (0.0, 0.0, 0.0, 1.0)))
ob_cube_029.location = (0.1777, 0.6666, 2.165)
ob_cube_029.rotation_euler = (0.0, 0.0, -2.67)
ob_cube_029.scale = (1.014, 1.285, 0.02623)
ob_cube_029.lineart.crease_threshold = 0.0
ob_book_4.location = (0.4751, 1.953, 1.413)
ob_book_4.rotation_euler = (0.0, -0.0, -1.619)
ob_book_4.scale = (1.0, 1.392, 0.03542)
ob_book_4.lineart.crease_threshold = 0.0
ob_cube_018.parent = ob_book_4
ob_cube_018.matrix_parent_inverse = Matrix(((-0.04846, -0.9988, 0.0, 1.974), (0.7178, -0.03482, 1.49e-08, -0.273), (0.0, 0.0, 28.23, -39.89), (0.0, 0.0, 0.0, 1.0)))
ob_cube_018.location = (0.4265, 0.9304, 1.287)
ob_cube_018.rotation_euler = (0.0, -0.0, -1.619)
ob_cube_018.scale = (1.014, 1.285, 0.02623)
ob_cube_018.lineart.crease_threshold = 0.0
ob_cube_019.parent = ob_book_4
ob_cube_019.matrix_parent_inverse = Matrix(((-0.04846, -0.9988, 0.0, 1.974), (0.7178, -0.03482, 1.49e-08, -0.273), (0.0, 0.0, 28.23, -39.89), (0.0, 0.0, 0.0, 1.0)))
ob_cube_019.location = (0.4276, 0.9465, 1.349)
ob_cube_019.rotation_euler = (0.0, -0.0, -1.619)
ob_cube_019.scale = (1.014, 1.285, 0.02623)
ob_cube_019.lineart.crease_threshold = 0.0
ob_cube_020.parent = ob_book_4
ob_cube_020.matrix_parent_inverse = Matrix(((-0.04846, -0.9988, 0.0, 1.974), (0.7178, -0.03482, 1.49e-08, -0.273), (0.0, 0.0, 28.23, -39.89), (0.0, 0.0, 0.0, 1.0)))
ob_cube_020.location = (0.4285, 0.9585, 1.409)
ob_cube_020.rotation_euler = (0.0, -0.0, -1.619)
ob_cube_020.scale = (1.014, 1.285, 0.02623)
ob_cube_020.lineart.crease_threshold = 0.0
ob_cube_021.parent = ob_book_4
ob_cube_021.matrix_parent_inverse = Matrix(((-0.04846, -0.9988, 0.0, 1.974), (0.7178, -0.03482, 1.49e-08, -0.273), (0.0, 0.0, 28.23, -39.89), (0.0, 0.0, 0.0, 1.0)))
ob_cube_021.location = (0.4286, 0.9424, 1.465)
ob_cube_021.rotation_euler = (0.0, -0.0, -1.619)
ob_cube_021.scale = (1.014, 1.285, 0.02623)
ob_cube_021.lineart.crease_threshold = 0.0
ob_cube_022.parent = ob_book_4
ob_cube_022.matrix_parent_inverse = Matrix(((-0.04846, -0.9988, 0.0, 1.974), (0.7178, -0.03482, 1.49e-08, -0.273), (0.0, 0.0, 28.23, -39.89), (0.0, 0.0, 0.0, 1.0)))
ob_cube_022.location = (0.4286, 0.9224, 1.523)
ob_cube_022.rotation_euler = (0.0, -0.0, -1.619)
ob_cube_022.scale = (1.014, 1.285, 0.02623)
ob_cube_022.lineart.crease_threshold = 0.0
ob_book_3.location = (-0.05789, 2.063, 0.9714)
ob_book_3.rotation_euler = (0.0, -0.0, -1.208)
ob_book_3.scale = (1.0, 1.392, 0.03542)
ob_book_3.lineart.crease_threshold = 0.0
ob_cube_013.parent = ob_book_3
ob_cube_013.matrix_parent_inverse = Matrix(((0.3553, -0.9348, 0.0, 1.949), (0.6717, 0.2553, 0.0, -0.4878), (0.0, 0.0, 28.23, -27.43), (0.0, 0.0, 0.0, 1.0)))
ob_cube_013.location = (0.3121, 1.099, 1.081)
ob_cube_013.rotation_euler = (0.0, -0.0, -1.208)
ob_cube_013.scale = (1.014, 1.285, 0.02623)
ob_cube_013.lineart.crease_threshold = 0.0
ob_cube_014.parent = ob_book_3
ob_cube_014.matrix_parent_inverse = Matrix(((0.3553, -0.9348, 0.0, 1.949), (0.6717, 0.2553, 0.0, -0.4878), (0.0, 0.0, 28.23, -27.43), (0.0, 0.0, 0.0, 1.0)))
ob_cube_014.location = (0.304, 1.118, 1.024)
ob_cube_014.rotation_euler = (0.0, -0.0, -1.208)
ob_cube_014.scale = (1.014, 1.285, 0.02623)
ob_cube_014.lineart.crease_threshold = 0.0
ob_cube_015.parent = ob_book_3
ob_cube_015.matrix_parent_inverse = Matrix(((0.3553, -0.9348, 0.0, 1.949), (0.6717, 0.2553, 0.0, -0.4878), (0.0, 0.0, 28.23, -27.43), (0.0, 0.0, 0.0, 1.0)))
ob_cube_015.location = (0.2976, 1.132, 0.967)
ob_cube_015.rotation_euler = (0.0, -0.0, -1.208)
ob_cube_015.scale = (1.014, 1.285, 0.02623)
ob_cube_015.lineart.crease_threshold = 0.0
ob_cube_016.parent = ob_book_3
ob_cube_016.matrix_parent_inverse = Matrix(((0.3553, -0.9348, 0.0, 1.949), (0.6717, 0.2553, 0.0, -0.4878), (0.0, 0.0, 28.23, -27.43), (0.0, 0.0, 0.0, 1.0)))
ob_cube_016.location = (0.3015, 1.121, 0.9076)
ob_cube_016.rotation_euler = (0.0, -0.0, -1.208)
ob_cube_016.scale = (1.014, 1.285, 0.02623)
ob_cube_016.lineart.crease_threshold = 0.0
ob_cube_017.parent = ob_book_3
ob_cube_017.matrix_parent_inverse = Matrix(((0.3553, -0.9348, 0.0, 1.949), (0.6717, 0.2553, 0.0, -0.4878), (0.0, 0.0, 28.23, -27.43), (0.0, 0.0, 0.0, 1.0)))
ob_cube_017.location = (0.3069, 1.106, 0.8456)
ob_cube_017.rotation_euler = (0.0, -0.0, -1.208)
ob_cube_017.scale = (1.014, 1.285, 0.02623)
ob_cube_017.lineart.crease_threshold = 0.0
ob_book_2.location = (-0.6753, 1.748, 0.5297)
ob_book_2.rotation_euler = (0.0, -0.0, -0.647)
ob_book_2.scale = (1.0, 1.392, 0.03542)
ob_book_2.lineart.crease_threshold = 0.0
ob_cube_000.parent = ob_book_2
ob_cube_000.matrix_parent_inverse = Matrix(((0.7979, -0.6028, 0.0, 1.592), (0.4332, 0.5734, 0.0, -0.7095), (8.914e-07, -4.457e-07, 28.23, -14.95), (0.0, 0.0, 0.0, 1.0)))
ob_cube_000.location = (0.1424, 1.131, 0.4039)
ob_cube_000.rotation_euler = (0.0, -0.0, -0.647)
ob_cube_000.scale = (1.014, 1.285, 0.02623)
ob_cube_000.lineart.crease_threshold = 0.0
ob_cube_006.parent = ob_book_2
ob_cube_006.matrix_parent_inverse = Matrix(((0.7979, -0.6028, 0.0, 1.592), (0.4332, 0.5734, 0.0, -0.7095), (8.914e-07, -4.457e-07, 28.23, -14.95), (0.0, 0.0, 0.0, 1.0)))
ob_cube_006.location = (0.1298, 1.141, 0.4659)
ob_cube_006.rotation_euler = (0.0, -0.0, -0.647)
ob_cube_006.scale = (1.014, 1.285, 0.02623)
ob_cube_006.lineart.crease_threshold = 0.0
ob_cube_007.parent = ob_book_2
ob_cube_007.matrix_parent_inverse = Matrix(((0.7979, -0.6028, 0.0, 1.592), (0.4332, 0.5734, 0.0, -0.7095), (8.914e-07, -4.457e-07, 28.23, -14.95), (0.0, 0.0, 0.0, 1.0)))
ob_cube_007.location = (0.1204, 1.149, 0.5253)
ob_cube_007.rotation_euler = (0.0, -0.0, -0.647)
ob_cube_007.scale = (1.014, 1.285, 0.02623)
ob_cube_007.lineart.crease_threshold = 0.0
ob_cube_008.parent = ob_book_2
ob_cube_008.matrix_parent_inverse = Matrix(((0.7979, -0.6028, 0.0, 1.592), (0.4332, 0.5734, 0.0, -0.7095), (8.914e-07, -4.457e-07, 28.23, -14.95), (0.0, 0.0, 0.0, 1.0)))
ob_cube_008.location = (0.1337, 1.14, 0.5821)
ob_cube_008.rotation_euler = (0.0, -0.0, -0.647)
ob_cube_008.scale = (1.014, 1.285, 0.02623)
ob_cube_008.lineart.crease_threshold = 0.0
ob_cube_010.parent = ob_book_2
ob_cube_010.matrix_parent_inverse = Matrix(((0.7979, -0.6028, 0.0, 1.592), (0.4332, 0.5734, 0.0, -0.7095), (8.914e-07, -4.457e-07, 28.23, -14.95), (0.0, 0.0, 0.0, 1.0)))
ob_cube_010.location = (0.1503, 1.128, 0.6396)
ob_cube_010.rotation_euler = (0.0, -0.0, -0.647)
ob_cube_010.scale = (1.014, 1.285, 0.02623)
ob_cube_010.lineart.crease_threshold = 0.0
ob_book_1.location = (-0.8492, 1.154, 0.09278)
ob_book_1.scale = (1.0, 1.392, 0.03542)
ob_book_1.lineart.crease_threshold = 0.0
ob_cube_001.parent = ob_book_1
ob_cube_001.matrix_parent_inverse = Matrix(((1.0, 0.0, 0.0, 0.8492), (0.0, 0.7186, 0.0, -0.8294), (0.0, 0.0, 28.23, -2.619), (0.0, 0.0, 0.0, 1.0)))
ob_cube_001.location = (0.1829, 1.158, 0.2027)
ob_cube_001.scale = (1.014, 1.285, 0.02623)
ob_cube_001.lineart.crease_threshold = 0.0
ob_cube_002.parent = ob_book_1
ob_cube_002.matrix_parent_inverse = Matrix(((1.0, 0.0, 0.0, 0.8492), (0.0, 0.7186, 0.0, -0.8294), (0.0, 0.0, 28.23, -2.619), (0.0, 0.0, 0.0, 1.0)))
ob_cube_002.location = (0.163, 1.157, 0.1452)
ob_cube_002.scale = (1.014, 1.285, 0.02623)
ob_cube_002.lineart.crease_threshold = 0.0
ob_cube_003.parent = ob_book_1
ob_cube_003.matrix_parent_inverse = Matrix(((1.0, 0.0, 0.0, 0.8492), (0.0, 0.7186, 0.0, -0.8294), (0.0, 0.0, 28.23, -2.619), (0.0, 0.0, 0.0, 1.0)))
ob_cube_003.location = (0.1469, 1.156, 0.08839)
ob_cube_003.scale = (1.014, 1.285, 0.02623)
ob_cube_003.lineart.crease_threshold = 0.0
ob_cube_004.parent = ob_book_1
ob_cube_004.matrix_parent_inverse = Matrix(((1.0, 0.0, 0.0, 0.8492), (0.0, 0.7186, 0.0, -0.8294), (0.0, 0.0, 28.23, -2.619), (0.0, 0.0, 0.0, 1.0)))
ob_cube_004.location = (0.159, 1.155, 0.02899)
ob_cube_004.scale = (1.014, 1.285, 0.02623)
ob_cube_004.lineart.crease_threshold = 0.0
ob_cube_005.parent = ob_book_1
ob_cube_005.matrix_parent_inverse = Matrix(((1.0, 0.0, 0.0, 0.8492), (0.0, 0.7186, 0.0, -0.8294), (0.0, 0.0, 28.23, -2.619), (0.0, 0.0, 0.0, 1.0)))
ob_cube_005.location = (0.175, 1.155, -0.03301)
ob_cube_005.scale = (1.014, 1.285, 0.02623)
ob_cube_005.lineart.crease_threshold = 0.0
ob_lamp.location = (-3.276, 2.078, 4.514)
ob_lamp.rotation_euler = (0.6503, 0.05522, 1.866)
ob_lamp.lock_rotations_4d = False
ob_lamp.empty_display_type = 'ARROWS'
ob_lamp.color = (0.0, 0.0, 0.0, 0.0)
ob_lamp.lineart.crease_threshold = 0.0
ob_camera.location = (7.481, -6.508, 5.344)
ob_camera.rotation_euler = (1.109, 0.0, 0.8149)
ob_camera.lock_rotations_4d = False
ob_camera.empty_display_type = 'ARROWS'
ob_camera.color = (0.0, 0.0, 0.0, 0.0)
ob_camera.display_type = 'WIRE'
ob_camera.lineart.crease_threshold = 0.0

# ---- collection membership
col_collection_1.objects.link(ob_book_5)
col_collection_1.objects.link(ob_cube_030)
col_collection_1.objects.link(ob_cube_031)
col_collection_1.objects.link(ob_cube_032)
col_collection_1.objects.link(ob_cube_033)
col_collection_1.objects.link(ob_cube_034)
col_collection_1.objects.link(ob_book_6)
col_collection_1.objects.link(ob_cube_028)
col_collection_1.objects.link(ob_cube_027)
col_collection_1.objects.link(ob_cube_026)
col_collection_1.objects.link(ob_cube_025)
col_collection_1.objects.link(ob_cube_029)
col_collection_1.objects.link(ob_book_4)
col_collection_1.objects.link(ob_cube_018)
col_collection_1.objects.link(ob_cube_019)
col_collection_1.objects.link(ob_cube_020)
col_collection_1.objects.link(ob_cube_021)
col_collection_1.objects.link(ob_cube_022)
col_collection_1.objects.link(ob_book_3)
col_collection_1.objects.link(ob_cube_013)
col_collection_1.objects.link(ob_cube_014)
col_collection_1.objects.link(ob_cube_015)
col_collection_1.objects.link(ob_cube_016)
col_collection_1.objects.link(ob_cube_017)
col_collection_1.objects.link(ob_book_2)
col_collection_1.objects.link(ob_cube_000)
col_collection_1.objects.link(ob_cube_006)
col_collection_1.objects.link(ob_cube_007)
col_collection_1.objects.link(ob_cube_008)
col_collection_1.objects.link(ob_cube_010)
col_collection_1.objects.link(ob_book_1)
col_collection_1.objects.link(ob_cube_001)
col_collection_1.objects.link(ob_cube_002)
col_collection_1.objects.link(ob_cube_003)
col_collection_1.objects.link(ob_cube_004)
col_collection_1.objects.link(ob_cube_005)
col_collection_1.objects.link(ob_lamp)
col_collection_1.objects.link(ob_camera)

# ---- scene / render settings (as saved in the file)
scene.camera = ob_camera
scene.frame_start = 1; scene.frame_end = 250; scene.frame_set(2)
scene.render.engine = 'BLENDER_EEVEE_NEXT'
scene.render.resolution_percentage = 50
scene.render.dither_intensity = 0.0
scene.cycles.use_denoising = False
scene.cycles.samples = 128
scene.cycles.sampling_pattern = 'TABULATED_SOBOL'
scene.cycles.use_adaptive_sampling = False
scene.cycles.use_light_tree = False
scene.cycles.blur_glossy = 0.0
scene.cycles.sample_clamp_indirect = 0.0
scene.view_settings.view_transform = 'Standard'
bpy.context.view_layer.update()
